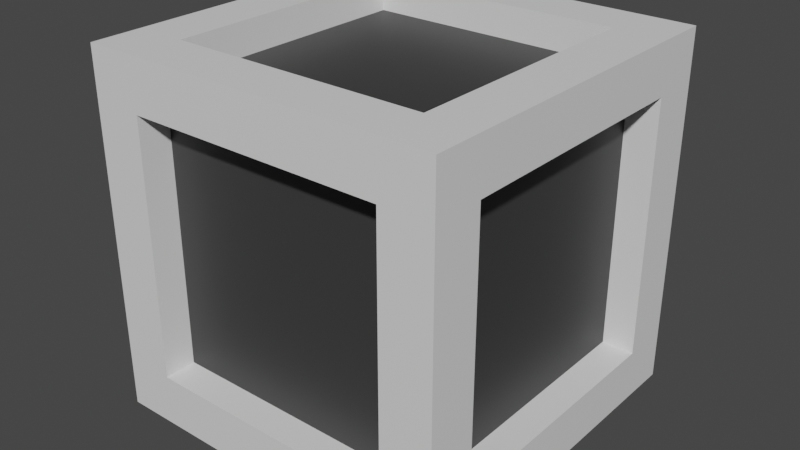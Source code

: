 # Source: pickup.blend  (saved by Blender 2.80.75; exported with 4.5.12 LTS)
import bpy
from mathutils import Matrix  # noqa: F401  (used for matrix-valued properties, if any)

bpy.ops.wm.read_factory_settings(use_empty=True)
scene = bpy.context.scene
scene.name = 'Scene'

# ---- collections
col_collection = bpy.data.collections.new('Collection'); scene.collection.children.link(col_collection)

# ---- materials (node trees are filled in below, after node groups)
mat_pickuplight = bpy.data.materials.new('pickuplight')
mat_pickuplight.use_transparent_shadow = False
mat_pickupdark = bpy.data.materials.new('pickupdark')
mat_pickupdark.use_transparent_shadow = False

# ---- material node trees
mat_pickuplight.use_nodes = True; mat_pickuplight.node_tree.nodes.clear()
_N = mat_pickuplight.node_tree.nodes; _L = mat_pickuplight.node_tree.links
n0 = _N.new('ShaderNodeOutputMaterial'); n0.name = 'Material Output'; n0.location = (300, 300)
n1 = _N.new('ShaderNodeBsdfPrincipled'); n1.name = 'Principled BSDF'; n1.location = (10, 300)
n1.distribution = 'GGX'
n1.subsurface_method = 'BURLEY'
n1.inputs[3].default_value = 1.45
n1.inputs[27].default_value = (0.0, 0.0, 0.0, 1.0)
n1.inputs[28].default_value = 1.0
_L.new(n1.outputs[0], n0.inputs[0])
n0.is_active_output = True
mat_pickupdark.use_nodes = True; mat_pickupdark.node_tree.nodes.clear()
_N = mat_pickupdark.node_tree.nodes; _L = mat_pickupdark.node_tree.links
n0 = _N.new('ShaderNodeOutputMaterial'); n0.name = 'Material Output'; n0.location = (300, 300)
n1 = _N.new('ShaderNodeBsdfPrincipled'); n1.name = 'Principled BSDF'; n1.location = (10, 300)
n1.distribution = 'GGX'
n1.subsurface_method = 'BURLEY'
n1.inputs[0].default_value = (0.04084, 0.04084, 0.04084, 1.0)
n1.inputs[3].default_value = 1.45
n1.inputs[27].default_value = (0.0, 0.0, 0.0, 1.0)
n1.inputs[28].default_value = 1.0
_L.new(n1.outputs[0], n0.inputs[0])
n0.is_active_output = True

# ---- world
world_world = bpy.data.worlds.new('World'); scene.world = world_world
world_world.use_nodes = True; world_world.node_tree.nodes.clear()
_N = world_world.node_tree.nodes; _L = world_world.node_tree.links
n0 = _N.new('ShaderNodeOutputWorld'); n0.name = 'World Output'; n0.location = (300, 300)
n1 = _N.new('ShaderNodeBackground'); n1.name = 'Background'; n1.location = (10, 300)
n1.inputs[0].default_value = (0.05088, 0.05088, 0.05088, 1.0)
_L.new(n1.outputs[0], n0.inputs[0])
n0.is_active_output = True
world_world.color = (0.05088, 0.05088, 0.05088)
world_world.use_sun_shadow = False
world_world.sun_shadow_jitter_overblur = 0.0

# ---- meshes
me_cube_001 = bpy.data.meshes.new('Cube.001')
me_cube_001.from_pydata([(-0.3572, -0.3572, 0.0), (-0.3572, -0.3572, 1.0), (-0.3572, 0.3572, 0.0), (-0.3572, 0.3572, 1.0), (0.3572, -0.3572, 0.0), (0.3572, -0.3572, 1.0), (0.3572, 0.3572, 0.0), (0.3572, 0.3572, 1.0), (-0.358, 0.5, 0.142), (-0.358, -0.5, 0.142), (-0.358, -0.5, 0.858), (-0.358, 0.5, 0.858), (0.358, 0.5, 0.142), (0.358, 0.5, 0.858), (0.358, -0.5, 0.142), (0.358, -0.5, 0.858), (-0.5, -0.3593, 0.1407), (-0.5, -0.3593, 0.8593), (-0.5, 0.3593, 0.8593), (-0.5, 0.3593, 0.1407), (0.5, 0.3593, 0.1407), (0.5, 0.3593, 0.8593), (0.5, -0.3593, 0.8593), (0.5, -0.3593, 0.1407), (-0.5, 0.5, 0.0), (-0.5, -0.5, 0.0), (-0.5, -0.5, 1.0), (-0.5, 0.5, 1.0), (0.5, 0.5, 1.0), (0.5, 0.5, 0.0), (0.5, -0.5, 0.0), (0.5, -0.5, 1.0), (-0.3572, 0.3572, 0.08943), (-0.3572, -0.3572, 0.08943), (-0.3572, -0.3572, 0.9106), (-0.3572, 0.3572, 0.9106), (0.3572, 0.3572, 0.08943), (0.3572, 0.3572, 0.9106), (0.3572, -0.3572, 0.08943), (0.3572, -0.3572, 0.9106), (-0.358, -0.4106, 0.142), (-0.358, -0.4106, 0.858), (-0.358, 0.4106, 0.858), (-0.358, 0.4106, 0.142), (0.358, 0.4106, 0.142), (0.358, 0.4106, 0.858), (0.358, -0.4106, 0.858), (0.358, -0.4106, 0.142), (-0.4106, 0.3593, 0.1407), (-0.4106, -0.3593, 0.1407), (-0.4106, -0.3593, 0.8593), (-0.4106, 0.3593, 0.8593), (0.4106, 0.3593, 0.8593), (0.4106, 0.3593, 0.1407), (0.4106, -0.3593, 0.1407), (0.4106, -0.3593, 0.8593)], [], [(17, 18, 51, 50), (11, 13, 45, 42), (6, 4, 38, 36), (16, 17, 50, 49), (12, 8, 43, 44), (7, 3, 35, 37), (2, 0, 25, 24), (1, 3, 27, 26), (6, 2, 24, 29), (3, 7, 28, 27), (4, 6, 29, 30), (7, 5, 31, 28), (0, 4, 30, 25), (5, 1, 26, 31), (9, 10, 26, 25), (11, 8, 24, 27), (8, 12, 29, 24), (13, 11, 27, 28), (12, 13, 28, 29), (15, 14, 30, 31), (14, 9, 25, 30), (10, 15, 31, 26), (16, 19, 24, 25), (17, 16, 25, 26), (18, 17, 26, 27), (19, 18, 27, 24), (21, 20, 29, 28), (20, 23, 30, 29), (22, 21, 28, 31), (23, 22, 31, 30), (49, 50, 51, 48), (43, 42, 45, 44), (53, 52, 55, 54), (47, 46, 41, 40), (32, 36, 38, 33), (37, 35, 34, 39), (5, 7, 37, 39), (13, 12, 44, 45), (18, 19, 48, 51), (4, 0, 33, 38), (14, 15, 46, 47), (20, 21, 52, 53), (1, 5, 39, 34), (9, 14, 47, 40), (23, 20, 53, 54), (0, 2, 32, 33), (15, 10, 41, 46), (21, 22, 55, 52), (3, 1, 34, 35), (10, 9, 40, 41), (22, 23, 54, 55), (2, 6, 36, 32), (8, 11, 42, 43), (19, 16, 49, 48)])
me_cube_001.polygons.foreach_set('material_index', [0, 0, 0, 0, 0, 0, 0, 0, 0, 0, 0, 0, 0, 0, 0, 0, 0, 0, 0, 0, 0, 0, 0, 0, 0, 0, 0, 0, 0, 0, 1, 1, 1, 1, 1, 1, 0, 0, 0, 0, 0, 0, 0, 0, 0, 0, 0, 0, 0, 0, 0, 0, 0, 0])
_uv = me_cube_001.uv_layers.new(name='UVMap')
_uv.uv.foreach_set('vector', [0.6701, 0.4559, 0.6701, 0.683, 0.6419, 0.683, 0.6419, 0.4559, 0.7509, 0.0006134, 0.7509, 0.2269, 0.7226, 0.2269, 0.7226, 0.0006134, 0.4128, 0.8031, 0.6385, 0.8031, 0.6385, 0.8314, 0.4128, 0.8314, 0.4573, 0.2277, 0.4573, 0.0006134, 0.4855, 0.0006134, 0.4855, 0.2277, 0.6919, 0.0006134, 0.6919, 0.2269, 0.6637, 0.2269, 0.6637, 0.0006134, 0.8394, 0.0006134, 0.8394, 0.2264, 0.8111, 0.2264, 0.8111, 0.0006134, 0.2739, 0.7273, 0.2739, 0.5015, 0.3191, 0.4564, 0.3191, 0.7724, 0.5955, 0.7268, 0.5955, 0.501, 0.6406, 0.4559, 0.6406, 0.7719, 0.3203, 0.7273, 0.3203, 0.5015, 0.3654, 0.4564, 0.3654, 0.7724, 0.2276, 0.7273, 0.2276, 0.5015, 0.2727, 0.4564, 0.2727, 0.7724, 0.5028, 0.7268, 0.5028, 0.501, 0.5479, 0.4559, 0.5479, 0.7719, 0.6834, 0.4998, 0.6834, 0.2741, 0.7285, 0.2289, 0.7285, 0.5449, 0.4564, 0.7268, 0.4564, 0.501, 0.5015, 0.4559, 0.5015, 0.7719, 0.5491, 0.7268, 0.5491, 0.501, 0.5943, 0.4559, 0.5943, 0.7719, 0.8207, 0.2738, 0.8207, 0.5001, 0.7758, 0.5449, 0.7758, 0.2289, 0.4115, 0.5013, 0.4115, 0.7275, 0.3667, 0.7724, 0.3667, 0.4564, 0.7283, 0.591, 0.7283, 0.8173, 0.6834, 0.8622, 0.6834, 0.5462, 0.7746, 0.2738, 0.7746, 0.5001, 0.7297, 0.5449, 0.7297, 0.2289, 0.7746, 0.591, 0.7746, 0.8173, 0.7297, 0.8622, 0.7297, 0.5462, 0.7758, 0.8173, 0.7758, 0.591, 0.8207, 0.5462, 0.8207, 0.8622, 0.8219, 0.8173, 0.8219, 0.591, 0.8668, 0.5462, 0.8668, 0.8622, 0.8219, 0.5001, 0.8219, 0.2738, 0.8668, 0.2289, 0.8668, 0.5449, 0.9137, 0.8177, 0.9137, 0.5906, 0.9582, 0.5462, 0.9582, 0.8622, 0.09197, 0.9549, 0.09197, 0.7278, 0.1364, 0.6834, 0.1364, 0.9994, 0.868, 0.5005, 0.868, 0.2734, 0.9125, 0.2289, 0.9125, 0.5449, 0.1377, 0.9549, 0.1377, 0.7278, 0.1821, 0.6834, 0.1821, 0.9994, 0.0006134, 0.9549, 0.0006135, 0.7278, 0.04507, 0.6834, 0.04507, 0.9994, 0.868, 0.8177, 0.868, 0.5906, 0.9125, 0.5462, 0.9125, 0.8622, 0.04629, 0.9549, 0.04629, 0.7278, 0.09075, 0.6834, 0.09075, 0.9994, 0.9137, 0.5005, 0.9137, 0.2734, 0.9582, 0.2289, 0.9582, 0.5449, 0.2277, 0.0006134, 0.2277, 0.2277, 0.0006134, 0.2277, 0.0006134, 0.0006134, 0.4552, 0.2289, 0.4552, 0.4552, 0.2289, 0.4552, 0.2289, 0.2289, 0.2289, 0.2277, 0.2289, 0.0006134, 0.456, 0.0006134, 0.456, 0.2277, 0.2269, 0.2289, 0.2269, 0.4552, 0.0006134, 0.4552, 0.0006134, 0.2289, 0.6822, 0.2289, 0.6822, 0.4547, 0.4564, 0.4547, 0.4564, 0.2289, 0.0006134, 0.4564, 0.2264, 0.4564, 0.2264, 0.6822, 0.0006135, 0.6822, 0.1853, 0.8326, 0.411, 0.8326, 0.411, 0.8609, 0.1853, 0.8609, 0.1853, 0.7736, 0.4115, 0.7736, 0.4115, 0.8019, 0.1853, 0.8019, 0.4867, 0.2277, 0.4867, 0.0006134, 0.515, 0.0006134, 0.515, 0.2277, 0.8996, 0.2264, 0.8996, 0.0006134, 0.9278, 0.0006134, 0.9278, 0.2264, 0.639, 0.8019, 0.4128, 0.8019, 0.4128, 0.7736, 0.639, 0.7736, 0.6047, 0.2277, 0.6047, 0.0006134, 0.633, 0.0006134, 0.633, 0.2277, 0.8688, 0.0006134, 0.8688, 0.2264, 0.8406, 0.2264, 0.8406, 0.0006134, 0.7214, 0.0006134, 0.7214, 0.2269, 0.6932, 0.2269, 0.6932, 0.0006134, 0.5445, 0.0006134, 0.5445, 0.2277, 0.5162, 0.2277, 0.5162, 0.0006134, 0.8983, 0.0006134, 0.8983, 0.2264, 0.8701, 0.2264, 0.8701, 0.0006134, 0.1853, 0.8031, 0.4115, 0.8031, 0.4115, 0.8314, 0.1853, 0.8314, 0.6342, 0.2277, 0.6342, 0.0006134, 0.6624, 0.0006134, 0.6624, 0.2277, 0.8099, 0.0006134, 0.8099, 0.2264, 0.7816, 0.2264, 0.7816, 0.0006134, 0.441, 0.4564, 0.441, 0.6827, 0.4128, 0.6827, 0.4128, 0.4564, 0.6035, 0.0006134, 0.6035, 0.2277, 0.5752, 0.2277, 0.5752, 0.0006134, 0.6701, 0.6842, 0.6701, 0.91, 0.6419, 0.91, 0.6419, 0.6842, 0.7804, 0.0006134, 0.7804, 0.2269, 0.7521, 0.2269, 0.7521, 0.0006134, 0.5457, 0.2277, 0.5457, 0.0006134, 0.574, 0.0006134, 0.574, 0.2277])
me_cube_001.materials.append(mat_pickuplight)
me_cube_001.materials.append(mat_pickupdark)
me_cube_001.use_remesh_preserve_volume = False
me_cube_001.use_remesh_preserve_attributes = False
me_cube_001.use_mirror_vertex_groups = False
me_cube_001.update()

# ---- objects
ob_pickup = bpy.data.objects.new('pickup', me_cube_001)

# ---- transforms, parenting, visibility, modifiers, constraints
ob_pickup.location = (0.0, 0.0, 0.0)
ob_pickup.lineart.crease_threshold = 0.0

# ---- collection membership
col_collection.objects.link(ob_pickup)

# ---- scene / render settings (as saved in the file)
scene.frame_start = 1; scene.frame_end = 250; scene.frame_set(1)
scene.render.engine = 'BLENDER_EEVEE_NEXT'
scene.cycles.use_denoising = False
scene.cycles.samples = 128
scene.cycles.sampling_pattern = 'TABULATED_SOBOL'
scene.cycles.use_adaptive_sampling = False
scene.cycles.use_light_tree = False
scene.view_settings.view_transform = 'Filmic'
bpy.context.view_layer.update()

# ---- added for rendering (the .blend has no active camera and no usable light): camera, sun
cam_auto = bpy.data.cameras.new('AutoCamera')
cam_auto.lens = 50.0
cam_auto.sensor_width = 36.0
cam_auto.clip_end = 1000.0
ob_auto_camera = bpy.data.objects.new('AutoCamera', cam_auto)
scene.collection.objects.link(ob_auto_camera)
ob_auto_camera.location = (1.60254, -1.92304, 1.78203)
ob_auto_camera.rotation_euler = (1.09748, -7.21219e-08, 0.694738)
scene.camera = ob_auto_camera
light_auto_sun = bpy.data.lights.new('AutoSun', 'SUN')
light_auto_sun.energy = 3.0
light_auto_sun.angle = 0.0523599
ob_auto_sun = bpy.data.objects.new('AutoSun', light_auto_sun)
scene.collection.objects.link(ob_auto_sun)
ob_auto_sun.rotation_euler = (0.872665, 0.174533, 0.523599)
bpy.context.view_layer.update()
